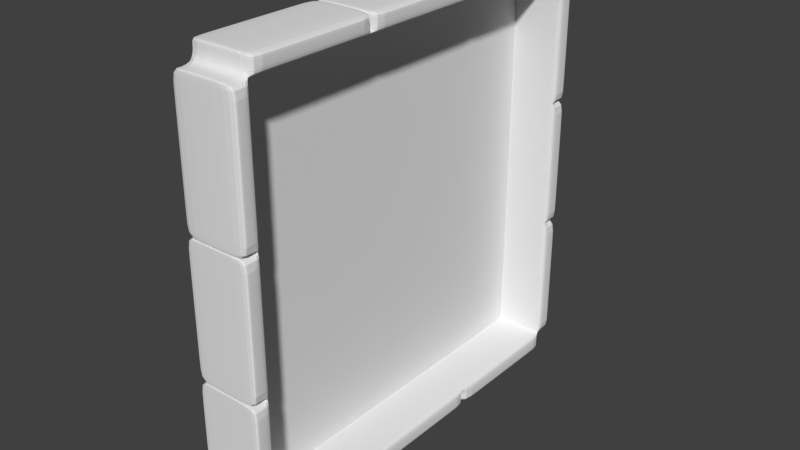 # Source: bomb_base2.blend  (saved by Blender 2.79.0; exported with 4.5.12 LTS)
import bpy
from mathutils import Matrix  # noqa: F401  (used for matrix-valued properties, if any)

bpy.ops.wm.read_factory_settings(use_empty=True)
scene = bpy.context.scene
scene.name = 'Scene'

# ---- collections
col_collection_1 = bpy.data.collections.new('Collection 1'); scene.collection.children.link(col_collection_1)

# ---- world
world_world = bpy.data.worlds.new('World'); scene.world = world_world
world_world.color = (0.05088, 0.05088, 0.05088)
world_world.use_sun_shadow = False
world_world.sun_shadow_jitter_overblur = 0.0
world_world.cycles.sampling_method = 'MANUAL'

# ---- meshes
me_cube_001 = bpy.data.meshes.new('Cube.001')
me_cube_001.from_pydata([(0.1589, -3.031, 3.236), (0.1589, -3.031, -3.056), (0.1589, 3.186, 3.236), (0.1589, 3.186, -3.056), (1.181, -3.031, 3.236), (1.181, -3.031, -3.056), (1.181, 3.186, 3.236), (1.181, 3.186, -3.056), (0.1589, 1.065, 3.236), (0.1589, -1.009, 3.236), (0.1589, -1.009, -3.056), (0.1589, 1.065, -3.056), (1.181, -1.009, 3.236), (1.181, 1.065, 3.236), (1.181, 1.065, -3.056), (1.181, -1.009, -3.056), (0.1589, -3.031, 1.111), (0.1589, 3.186, 1.111), (1.181, 3.186, 1.111), (1.181, -3.031, 1.111), (0.1589, -1.009, 1.111), (0.1589, 1.065, 1.111), (0.1589, -3.031, -0.9651), (0.1589, 3.186, -0.9651), (1.181, 3.186, -0.9651), (1.181, -3.031, -0.9651), (0.1589, -1.009, -0.9651), (0.1589, 1.065, -0.9651), (0.1589, 3.461, -0.9651), (1.181, 3.461, -0.9651), (1.181, 3.461, -3.056), (0.1589, 3.461, -3.056), (1.181, -3.306, -0.9651), (0.1589, -3.306, -0.9651), (0.1589, -3.306, -3.056), (1.181, -3.306, -3.056), (0.1589, -1.009, 3.511), (0.1589, -3.031, 3.511), (1.181, -3.031, 3.511), (1.181, -1.009, 3.511), (1.181, -1.009, -3.331), (1.181, -3.031, -3.331), (0.1589, -3.031, -3.331), (0.1589, -1.009, -3.331), (1.181, 3.186, -3.331), (1.181, 1.065, -3.331), (0.1589, 1.065, -3.331), (0.1589, 3.186, -3.331), (1.181, 1.065, -3.331), (1.181, -1.009, -3.331), (0.1589, -1.009, -3.331), (0.1589, 1.065, -3.331), (0.1589, 3.186, 3.511), (0.1589, 1.065, 3.511), (1.181, 1.065, 3.511), (1.181, 3.186, 3.511), (0.1589, 1.065, 3.511), (0.1589, -1.009, 3.511), (1.181, -1.009, 3.511), (1.181, 1.065, 3.511), (1.181, -3.306, 3.236), (0.1589, -3.306, 3.236), (0.1589, -3.306, 1.111), (1.181, -3.306, 1.111), (0.1589, 3.461, 3.236), (1.181, 3.461, 3.236), (1.181, 3.461, 1.111), (0.1589, 3.461, 1.111), (1.181, -3.306, 1.111), (0.1589, -3.306, 1.111), (0.1589, -3.306, -0.9651), (1.181, -3.306, -0.9651), (0.1589, 3.461, 1.111), (1.181, 3.461, 1.111), (1.181, 3.461, -0.9651), (0.1589, 3.461, -0.9651), (0.3805, 3.186, 1.111), (0.3805, 3.186, 3.236), (0.3805, 1.065, 3.236), (0.3805, -1.009, -3.056), (0.3805, -3.031, -3.056), (0.3805, -3.031, 1.111), (0.3805, -3.031, 3.236), (0.3805, -1.009, 3.236), (0.3805, 3.186, -3.056), (0.3805, 1.065, -3.056), (0.3805, 1.065, 1.111), (0.3805, -1.009, 1.111), (0.3805, 3.186, -0.9651), (0.3805, -3.031, -0.9651), (0.3805, 1.065, -0.9651), (0.3805, -1.009, -0.9651), (0.1589, -3.031, -2.988), (0.1589, 3.186, -2.988), (1.181, 3.186, -2.988), (1.181, -3.031, -2.988), (0.1589, -1.009, -2.988), (0.1589, 1.065, -2.988), (1.181, 3.461, -2.988), (0.1589, 3.461, -2.988), (0.1589, -3.306, -2.988), (1.181, -3.306, -2.988), (0.3805, 3.186, -2.988), (0.3805, -3.031, -2.988), (0.3805, 1.065, -2.988), (0.3805, -1.009, -2.988), (0.1589, 3.186, -1.04), (1.181, 3.186, -1.04), (1.181, -3.031, -1.04), (0.1589, -1.009, -1.04), (0.1589, 1.065, -1.04), (1.181, 3.461, -1.04), (0.1589, -3.306, -1.04), (0.3805, 3.186, -1.04), (0.3805, -3.031, -1.04), (0.3805, 1.065, -1.04), (0.3805, -1.009, -1.04), (0.1589, -3.031, -1.04), (0.1589, 3.461, -1.04), (1.181, -3.306, -1.04), (0.1589, 3.186, -0.9205), (1.181, 3.186, -0.9205), (1.181, -3.031, -0.9205), (0.1589, -1.009, -0.9205), (0.1589, 1.065, -0.9205), (0.1589, -3.031, -0.9205), (0.1589, -3.306, -0.9205), (1.181, -3.306, -0.9205), (1.181, 3.461, -0.9205), (0.1589, 3.461, -0.9205), (0.3805, 3.186, -0.9205), (0.3805, -3.031, -0.9205), (0.3805, 1.065, -0.9205), (0.3805, -1.009, -0.9205), (0.1589, 3.186, 1.052), (1.181, 3.186, 1.052), (1.181, -3.031, 1.052), (0.1589, -1.009, 1.052), (0.1589, 1.065, 1.052), (0.1589, -3.306, 1.052), (1.181, 3.461, 1.052), (0.3805, 3.186, 1.052), (0.3805, -3.031, 1.052), (0.3805, 1.065, 1.052), (0.3805, -1.009, 1.052), (0.1589, -3.031, 1.052), (1.181, -3.306, 1.052), (0.1589, 3.461, 1.052), (0.1589, 3.186, 1.129), (1.181, 3.186, 1.129), (1.181, -3.031, 1.129), (0.1589, -1.009, 1.129), (0.1589, 1.065, 1.129), (0.1589, -3.031, 1.129), (0.1589, -3.306, 1.129), (1.181, -3.306, 1.129), (1.181, 3.461, 1.129), (0.1589, 3.461, 1.129), (0.3805, 3.186, 1.129), (0.3805, -3.031, 1.129), (0.3805, 1.065, 1.129), (0.3805, -1.009, 1.129), (0.1589, 3.186, 3.148), (1.181, 3.186, 3.148), (1.181, -3.031, 3.148), (0.1589, -1.009, 3.148), (0.1589, 1.065, 3.148), (0.1589, -3.306, 3.148), (1.181, 3.461, 3.148), (0.3805, 3.186, 3.148), (0.3805, -3.031, 3.148), (0.3805, 1.065, 3.148), (0.3805, -1.009, 3.148), (0.1589, -3.031, 3.148), (1.181, -3.306, 3.148), (0.1589, 3.461, 3.148), (0.1589, -2.94, 3.236), (1.181, -2.94, -3.056), (0.1589, -2.94, -3.056), (1.181, -2.94, 3.236), (0.1589, -2.94, 1.111), (0.1589, -2.94, -0.9651), (0.1589, -2.94, 3.511), (1.181, -2.94, 3.511), (1.181, -2.94, -3.331), (0.1589, -2.94, -3.331), (0.3805, -2.94, -3.056), (0.3805, -2.94, 3.236), (0.3805, -2.94, 1.111), (0.3805, -2.94, -0.9651), (0.3805, -2.94, -2.988), (0.1589, -2.94, -2.988), (0.1589, -2.94, -1.04), (0.3805, -2.94, -1.04), (0.3805, -2.94, -0.9205), (0.1589, -2.94, -0.9205), (0.1589, -2.94, 1.052), (0.3805, -2.94, 1.052), (0.3805, -2.94, 1.129), (0.1589, -2.94, 1.129), (0.1589, -2.94, 3.148), (0.3805, -2.94, 3.148), (0.1589, -1.062, -3.056), (1.181, -1.062, 3.236), (0.1589, -1.062, 1.111), (0.1589, -1.062, -0.9651), (0.1589, -1.062, 3.511), (1.181, -1.062, -3.331), (0.3805, -1.062, 3.236), (0.3805, -1.062, -2.988), (0.3805, -1.062, -1.04), (0.3805, -1.062, -0.9205), (0.3805, -1.062, 1.052), (0.3805, -1.062, 1.129), (0.3805, -1.062, 3.148), (0.1589, -1.062, 3.236), (1.181, -1.062, -3.056), (1.181, -1.062, 3.511), (0.1589, -1.062, -3.331), (0.3805, -1.062, -3.056), (0.3805, -1.062, 1.111), (0.3805, -1.062, -0.9651), (0.1589, -1.062, -2.988), (0.1589, -1.062, -1.04), (0.1589, -1.062, -0.9205), (0.1589, -1.062, 1.052), (0.1589, -1.062, 1.129), (0.1589, -1.062, 3.148), (0.1589, -0.924, 3.236), (0.1589, -0.924, -3.056), (1.181, -0.924, 3.236), (1.181, -0.924, -3.056), (0.1589, -0.924, 1.111), (0.1589, -0.924, -0.9651), (1.181, -0.924, -3.331), (0.1589, -0.924, -3.331), (0.1589, -0.924, 3.511), (1.181, -0.924, 3.511), (0.3805, -0.924, 3.236), (0.3805, -0.924, -3.056), (0.3805, -0.924, 1.111), (0.3805, -0.924, -0.9651), (0.3805, -0.924, -2.988), (0.1589, -0.924, -2.988), (0.1589, -0.924, -1.04), (0.3805, -0.924, -1.04), (0.3805, -0.924, -0.9205), (0.1589, -0.924, -0.9205), (0.1589, -0.924, 1.052), (0.3805, -0.924, 1.052), (0.3805, -0.924, 1.129), (0.1589, -0.924, 1.129), (0.1589, -0.924, 3.148), (0.3805, -0.924, 3.148), (0.1589, 0.9855, -3.056), (1.181, 0.9855, 3.236), (0.1589, 0.9855, 1.111), (0.1589, 0.9855, -0.9651), (1.181, 0.9855, -3.331), (0.1589, 0.9855, 3.511), (0.3805, 0.9855, 3.236), (0.3805, 0.9855, -2.988), (0.3805, 0.9855, -1.04), (0.3805, 0.9855, -0.9205), (0.3805, 0.9855, 1.052), (0.3805, 0.9855, 1.129), (0.3805, 0.9855, 3.148), (0.1589, 0.9855, 3.236), (1.181, 0.9855, -3.056), (0.1589, 0.9855, -3.331), (1.181, 0.9855, 3.511), (0.3805, 0.9855, -3.056), (0.3805, 0.9855, 1.111), (0.3805, 0.9855, -0.9651), (0.1589, 0.9855, -2.988), (0.1589, 0.9855, -1.04), (0.1589, 0.9855, -0.9205), (0.1589, 0.9855, 1.052), (0.1589, 0.9855, 1.129), (0.1589, 0.9855, 3.148), (0.1589, 1.136, -3.056), (1.181, 1.136, 3.236), (0.1589, 1.136, 3.236), (1.181, 1.136, -3.056), (0.1589, 1.136, 1.111), (0.1589, 1.136, -0.9651), (1.181, 1.136, -3.331), (0.1589, 1.136, -3.331), (0.1589, 1.136, 3.511), (1.181, 1.136, 3.511), (0.3805, 1.136, 3.236), (0.3805, 1.136, -3.056), (0.3805, 1.136, 1.111), (0.3805, 1.136, -0.9651), (0.3805, 1.136, -2.988), (0.1589, 1.136, -2.988), (0.1589, 1.136, -1.04), (0.3805, 1.136, -1.04), (0.3805, 1.136, -0.9205), (0.1589, 1.136, -0.9205), (0.1589, 1.136, 1.052), (0.3805, 1.136, 1.052), (0.3805, 1.136, 1.129), (0.1589, 1.136, 1.129), (0.1589, 1.136, 3.148), (0.3805, 1.136, 3.148), (0.1589, 3.15, -3.056), (1.181, 3.15, 3.236), (0.1589, 3.15, 1.111), (0.1589, 3.15, -0.9651), (1.181, 3.15, -3.331), (0.1589, 3.15, 3.511), (0.3805, 3.15, 3.236), (0.3805, 3.15, -2.988), (0.3805, 3.15, -1.04), (0.3805, 3.15, -0.9205), (0.3805, 3.15, 1.052), (0.3805, 3.15, 1.129), (0.3805, 3.15, 3.148), (0.1589, 3.15, 3.236), (1.181, 3.15, -3.056), (0.1589, 3.15, -3.331), (1.181, 3.15, 3.511), (0.3805, 3.15, -3.056), (0.3805, 3.15, 1.111), (0.3805, 3.15, -0.9651), (0.1589, 3.15, -2.988), (0.1589, 3.15, -1.04), (0.1589, 3.15, -0.9205), (0.1589, 3.15, 1.052), (0.1589, 3.15, 1.129), (0.1589, 3.15, 3.148), (1.1, 1.065, 3.236), (1.1, -3.031, -0.9651), (1.1, 3.186, 1.111), (1.1, 3.186, 3.236), (1.1, -1.009, 3.236), (1.1, -3.031, 3.236), (1.1, -3.031, 1.111), (1.1, 3.186, -0.9651), (1.1, -3.031, -3.056), (1.1, -1.009, -3.056), (1.1, 1.065, -3.056), (1.1, 3.186, -3.056), (1.1, 3.186, -2.988), (1.1, -3.031, -2.988), (1.1, -3.031, -1.04), (1.1, 3.186, -1.04), (1.1, -3.031, -0.9205), (1.1, 3.186, -0.9205), (1.1, -3.031, 1.052), (1.1, 3.186, 1.052), (1.1, -3.031, 1.129), (1.1, 3.186, 1.129), (1.1, -3.031, 3.148), (1.1, 3.186, 3.148), (1.1, -2.94, -3.056), (1.1, -2.94, 3.236), (1.1, -1.062, 3.236), (1.1, -1.062, -3.056), (1.1, -0.924, 3.236), (1.1, -0.924, -3.056), (1.1, 0.9855, 3.236), (1.1, 0.9855, -3.056), (1.1, 1.136, 3.236), (1.1, 1.136, -3.056), (1.1, 3.15, 3.236), (1.1, 3.15, -3.056), (0.3805, 3.186, 3.236), (0.3805, -3.031, 1.111), (0.3805, 3.186, -0.9651), (0.3805, -1.009, -3.056), (0.3805, 3.186, -3.056), (0.3805, 3.186, -2.988), (0.3805, -3.031, -2.988), (0.3805, -3.031, -1.04), (0.3805, 3.186, -1.04), (0.3805, -3.031, -0.9205), (0.3805, 3.186, -0.9205), (0.3805, -3.031, 1.052), (0.3805, 3.186, 1.052), (0.3805, -3.031, 1.129), (0.3805, 3.186, 1.129), (0.3805, -3.031, 3.148), (0.3805, 3.186, 3.148), (0.3805, -2.94, -3.056), (0.3805, -2.94, 3.236), (0.3805, -1.062, 3.236), (0.3805, -1.062, -3.056), (0.3805, -0.924, 3.236), (0.3805, -0.924, -3.056), (0.3805, 0.9855, 3.236), (0.3805, 0.9855, -3.056), (0.3805, 1.136, 3.236), (0.3805, 1.136, -3.056), (0.3805, 3.15, 3.236), (0.3805, 3.15, -3.056), (0.3805, 1.065, 3.236), (0.3805, -3.031, -0.9651), (0.3805, 3.186, 1.111), (0.3805, -1.009, 3.236), (0.3805, -3.031, 3.236), (0.3805, -3.031, -3.056), (0.3805, 1.065, -3.056), (0.1589, -3.292, -0.9651), (1.181, -3.292, -0.9651), (0.1589, -3.292, -3.056), (1.181, -3.292, -3.056), (1.181, -3.292, -2.988), (0.1589, -3.292, -2.988), (1.181, -3.292, -1.04), (0.1589, -3.292, -1.04), (0.1589, -3.277, 1.111), (1.181, -3.277, 1.111), (0.1589, -3.277, -0.9651), (1.181, -3.277, -0.9651), (1.181, -3.277, -0.9205), (0.1589, -3.277, -0.9205), (1.181, -3.277, 1.052), (0.1589, -3.277, 1.052), (0.1589, -3.249, 3.236), (1.181, -3.249, 3.236), (0.1589, -3.249, 1.111), (1.181, -3.249, 1.111), (1.181, -3.249, 1.129), (0.1589, -3.249, 1.129), (1.181, -3.249, 3.148), (0.1589, -3.249, 3.148), (0.1589, -1.009, 3.445), (0.1589, 1.065, 3.445), (1.181, -1.009, 3.445), (1.181, 1.065, 3.445), (1.181, -0.924, 3.445), (0.1589, -0.924, 3.445), (1.181, 0.9855, 3.445), (0.1589, 0.9855, 3.445), (0.1589, -3.031, 3.448), (0.1589, -1.009, 3.448), (1.181, -3.031, 3.448), (1.181, -1.009, 3.448), (1.181, -2.94, 3.448), (0.1589, -2.94, 3.448), (1.181, -1.062, 3.448), (0.1589, -1.062, 3.448), (0.1589, 1.065, 3.462), (0.1589, 3.186, 3.462), (1.181, 1.065, 3.462), (1.181, 3.186, 3.462), (1.181, 1.136, 3.462), (0.1589, 1.136, 3.462), (1.181, 3.15, 3.462), (0.1589, 3.15, 3.462), (1.181, 3.406, 1.111), (0.1589, 3.406, 1.111), (1.181, 3.406, -0.9651), (0.1589, 3.406, -0.9651), (0.1589, 3.406, -0.9205), (1.181, 3.406, -0.9205), (0.1589, 3.406, 1.052), (1.181, 3.406, 1.052), (1.181, 3.397, 3.236), (0.1589, 3.397, 3.236), (1.181, 3.397, 1.111), (0.1589, 3.397, 1.111), (0.1589, 3.397, 1.129), (1.181, 3.397, 1.129), (0.1589, 3.397, 3.148), (1.181, 3.397, 3.148), (1.181, 3.388, -0.9651), (0.1589, 3.388, -0.9651), (1.181, 3.388, -3.056), (0.1589, 3.388, -3.056), (0.1589, 3.388, -2.988), (1.181, 3.388, -2.988), (0.1589, 3.388, -1.04), (1.181, 3.388, -1.04), (1.181, -1.009, -3.271), (1.181, 1.065, -3.271), (0.1589, -1.009, -3.271), (0.1589, 1.065, -3.271), (0.1589, -0.924, -3.271), (1.181, -0.924, -3.271), (0.1589, 0.9855, -3.271), (1.181, 0.9855, -3.271), (1.181, 1.065, -3.271), (1.181, 3.186, -3.271), (0.1589, 1.065, -3.271), (0.1589, 3.186, -3.271), (0.1589, 1.136, -3.271), (1.181, 1.136, -3.271), (0.1589, 3.15, -3.271), (1.181, 3.15, -3.271), (1.181, -3.031, -3.271), (1.181, -1.009, -3.271), (0.1589, -3.031, -3.271), (0.1589, -1.009, -3.271), (0.1589, -2.94, -3.271), (1.181, -2.94, -3.271), (0.1589, -1.062, -3.271), (1.181, -1.062, -3.271)], [], [(326, 93, 3, 306), (380, 399, 76, 141), (374, 402, 80, 103), (384, 368, 77, 169), (222, 96, 10, 202), (274, 97, 11, 254), (278, 152, 21, 256), (226, 151, 20, 204), (386, 401, 82, 187), (381, 369, 81, 159), (392, 403, 85, 271), (330, 148, 17, 308), (276, 124, 27, 257), (224, 123, 26, 205), (376, 370, 88, 113), (388, 371, 79, 219), (396, 372, 84, 323), (328, 120, 23, 309), (99, 98, 30, 31), (468, 29, 28, 469), (475, 111, 29, 468), (471, 31, 30, 470), (472, 99, 31, 471), (101, 100, 34, 35), (404, 33, 32, 405), (411, 112, 33, 404), (407, 35, 34, 406), (408, 101, 35, 407), (182, 37, 38, 183), (443, 206, 36, 437), (438, 38, 37, 436), (440, 183, 38, 438), (437, 36, 39, 439), (184, 41, 42, 185), (499, 207, 40, 493), (494, 42, 41, 492), (496, 185, 42, 494), (493, 40, 43, 495), (286, 45, 46, 287), (491, 310, 44, 485), (486, 46, 45, 484), (488, 287, 46, 486), (485, 44, 47, 487), (234, 49, 50, 235), (483, 258, 48, 477), (478, 50, 49, 476), (480, 235, 50, 478), (477, 48, 51, 479), (288, 53, 54, 289), (451, 311, 52, 445), (446, 54, 53, 444), (448, 289, 54, 446), (445, 52, 55, 447), (236, 57, 58, 237), (435, 259, 56, 429), (430, 58, 57, 428), (432, 237, 58, 430), (429, 56, 59, 431), (155, 154, 62, 63), (420, 61, 60, 421), (427, 167, 61, 420), (423, 63, 62, 422), (424, 155, 63, 423), (157, 156, 66, 67), (460, 65, 64, 461), (467, 168, 65, 460), (463, 67, 66, 462), (464, 157, 67, 463), (127, 126, 70, 71), (412, 69, 68, 413), (419, 139, 69, 412), (415, 71, 70, 414), (416, 127, 71, 415), (129, 128, 74, 75), (452, 73, 72, 453), (459, 140, 73, 452), (455, 75, 74, 454), (456, 129, 75, 455), (190, 103, 80, 186), (294, 104, 85, 291), (242, 105, 79, 239), (250, 161, 87, 240), (302, 160, 86, 292), (198, 159, 81, 188), (246, 133, 91, 241), (298, 132, 90, 293), (194, 131, 89, 189), (389, 400, 83, 238), (393, 397, 78, 290), (377, 398, 89, 131), (245, 116, 105, 242), (297, 115, 104, 294), (193, 114, 103, 190), (410, 119, 101, 408), (406, 34, 100, 409), (119, 112, 100, 101), (474, 118, 99, 472), (470, 30, 98, 473), (118, 111, 98, 99), (372, 373, 102, 84), (275, 110, 97, 274), (223, 109, 96, 222), (375, 374, 103, 114), (327, 106, 93, 326), (309, 23, 106, 327), (398, 375, 114, 89), (205, 26, 109, 223), (257, 27, 110, 275), (28, 29, 111, 118), (469, 28, 118, 474), (32, 33, 112, 119), (405, 32, 119, 410), (189, 89, 114, 193), (293, 90, 115, 297), (241, 91, 116, 245), (409, 100, 112, 411), (473, 98, 111, 475), (373, 376, 113, 102), (379, 377, 131, 142), (197, 142, 131, 194), (301, 143, 132, 298), (249, 144, 133, 246), (458, 147, 129, 456), (454, 74, 128, 457), (147, 140, 128, 129), (418, 146, 127, 416), (414, 70, 126, 417), (146, 139, 126, 127), (329, 134, 120, 328), (225, 137, 123, 224), (277, 138, 124, 276), (370, 378, 130, 88), (256, 21, 138, 277), (204, 20, 137, 225), (308, 17, 134, 329), (68, 69, 139, 146), (413, 68, 146, 418), (72, 73, 140, 147), (453, 72, 147, 458), (240, 87, 144, 249), (292, 86, 143, 301), (188, 81, 142, 197), (369, 379, 142, 81), (457, 128, 140, 459), (417, 126, 139, 419), (378, 380, 141, 130), (201, 170, 159, 198), (305, 171, 160, 302), (253, 172, 161, 250), (466, 175, 157, 464), (462, 66, 156, 465), (175, 168, 156, 157), (426, 174, 155, 424), (422, 62, 154, 425), (174, 167, 154, 155), (331, 162, 148, 330), (383, 381, 159, 170), (227, 165, 151, 226), (279, 166, 152, 278), (399, 382, 158, 76), (267, 8, 166, 279), (215, 9, 165, 227), (401, 383, 170, 82), (319, 2, 162, 331), (60, 61, 167, 174), (421, 60, 174, 426), (64, 65, 168, 175), (461, 64, 175, 466), (238, 83, 172, 253), (290, 78, 171, 305), (187, 82, 170, 201), (465, 156, 168, 467), (425, 154, 167, 427), (382, 384, 169, 158), (208, 187, 201, 214), (0, 176, 200, 173), (173, 200, 199, 153), (214, 201, 198, 213), (220, 188, 197, 212), (16, 180, 196, 145), (145, 196, 195, 125), (212, 197, 194, 211), (221, 189, 193, 210), (22, 181, 192, 117), (117, 192, 191, 92), (210, 193, 190, 209), (211, 194, 189, 221), (213, 198, 188, 220), (209, 190, 186, 219), (498, 218, 185, 496), (492, 41, 184, 497), (207, 184, 185, 218), (442, 217, 183, 440), (436, 37, 182, 441), (206, 182, 183, 217), (402, 385, 186, 80), (125, 195, 181, 22), (387, 386, 187, 208), (153, 199, 180, 16), (92, 191, 178, 1), (400, 387, 208, 83), (36, 206, 217, 39), (439, 39, 217, 442), (40, 207, 218, 43), (495, 43, 218, 498), (105, 209, 219, 79), (161, 213, 220, 87), (133, 211, 221, 91), (116, 210, 209, 105), (91, 221, 210, 116), (144, 212, 211, 133), (87, 220, 212, 144), (172, 214, 213, 161), (83, 208, 214, 172), (176, 215, 227, 200), (200, 227, 226, 199), (180, 204, 225, 196), (196, 225, 224, 195), (181, 205, 223, 192), (192, 223, 222, 191), (497, 184, 207, 499), (441, 182, 206, 443), (385, 388, 219, 186), (195, 224, 205, 181), (199, 226, 204, 180), (191, 222, 202, 178), (260, 238, 253, 266), (9, 228, 252, 165), (165, 252, 251, 151), (266, 253, 250, 265), (272, 240, 249, 264), (20, 232, 248, 137), (137, 248, 247, 123), (264, 249, 246, 263), (273, 241, 245, 262), (26, 233, 244, 109), (109, 244, 243, 96), (262, 245, 242, 261), (391, 389, 238, 260), (263, 246, 241, 273), (265, 250, 240, 272), (261, 242, 239, 271), (434, 270, 237, 432), (428, 57, 236, 433), (259, 236, 237, 270), (482, 269, 235, 480), (476, 49, 234, 481), (258, 234, 235, 269), (123, 247, 233, 26), (371, 390, 239, 79), (151, 251, 232, 20), (96, 243, 229, 10), (48, 258, 269, 51), (479, 51, 269, 482), (56, 259, 270, 59), (431, 59, 270, 434), (104, 261, 271, 85), (160, 265, 272, 86), (132, 263, 273, 90), (397, 391, 260, 78), (115, 262, 261, 104), (90, 273, 262, 115), (143, 264, 263, 132), (86, 272, 264, 143), (171, 266, 265, 160), (78, 260, 266, 171), (228, 267, 279, 252), (252, 279, 278, 251), (232, 256, 277, 248), (248, 277, 276, 247), (233, 257, 275, 244), (244, 275, 274, 243), (433, 236, 259, 435), (481, 234, 258, 483), (247, 276, 257, 233), (390, 392, 271, 239), (251, 278, 256, 232), (243, 274, 254, 229), (312, 290, 305, 318), (8, 282, 304, 166), (166, 304, 303, 152), (318, 305, 302, 317), (324, 292, 301, 316), (21, 284, 300, 138), (138, 300, 299, 124), (316, 301, 298, 315), (325, 293, 297, 314), (27, 285, 296, 110), (110, 296, 295, 97), (314, 297, 294, 313), (395, 393, 290, 312), (315, 298, 293, 325), (317, 302, 292, 324), (313, 294, 291, 323), (450, 322, 289, 448), (444, 53, 288, 449), (311, 288, 289, 322), (490, 321, 287, 488), (484, 45, 286, 489), (310, 286, 287, 321), (124, 299, 285, 27), (403, 394, 291, 85), (152, 303, 284, 21), (97, 295, 280, 11), (44, 310, 321, 47), (487, 47, 321, 490), (52, 311, 322, 55), (447, 55, 322, 450), (102, 313, 323, 84), (158, 317, 324, 76), (130, 315, 325, 88), (368, 395, 312, 77), (113, 314, 313, 102), (88, 325, 314, 113), (141, 316, 315, 130), (76, 324, 316, 141), (169, 318, 317, 158), (77, 312, 318, 169), (282, 319, 331, 304), (304, 331, 330, 303), (284, 308, 329, 300), (300, 329, 328, 299), (285, 309, 327, 296), (296, 327, 326, 295), (449, 288, 311, 451), (489, 286, 310, 491), (299, 328, 309, 285), (394, 396, 323, 291), (303, 330, 308, 284), (295, 326, 306, 280), (283, 320, 367, 365), (6, 307, 366, 335), (14, 283, 365, 342), (307, 281, 364, 366), (231, 268, 363, 361), (13, 255, 362, 332), (15, 231, 361, 341), (255, 230, 360, 362), (177, 216, 359, 356), (12, 203, 358, 336), (203, 179, 357, 358), (5, 177, 356, 340), (149, 163, 355, 353), (4, 164, 354, 337), (18, 149, 353, 334), (164, 150, 352, 354), (121, 135, 351, 349), (19, 136, 350, 338), (24, 121, 349, 339), (136, 122, 348, 350), (94, 107, 347, 344), (25, 108, 346, 333), (108, 95, 345, 346), (7, 94, 344, 343), (122, 25, 333, 348), (281, 13, 332, 364), (230, 12, 336, 360), (320, 7, 343, 367), (216, 15, 341, 359), (107, 24, 339, 347), (268, 14, 342, 363), (150, 19, 338, 352), (179, 4, 337, 357), (163, 6, 335, 355), (95, 5, 340, 345), (135, 18, 334, 351), (365, 367, 396, 394), (335, 366, 395, 368), (342, 365, 394, 403), (366, 364, 393, 395), (361, 363, 392, 390), (332, 362, 391, 397), (341, 361, 390, 371), (362, 360, 389, 391), (356, 359, 388, 385), (336, 358, 387, 400), (358, 357, 386, 387), (340, 356, 385, 402), (353, 355, 384, 382), (337, 354, 383, 401), (334, 353, 382, 399), (354, 352, 381, 383), (349, 351, 380, 378), (338, 350, 379, 369), (339, 349, 378, 370), (350, 348, 377, 379), (344, 347, 376, 373), (333, 346, 375, 398), (346, 345, 374, 375), (343, 344, 373, 372), (348, 333, 398, 377), (364, 332, 397, 393), (360, 336, 400, 389), (367, 343, 372, 396), (359, 341, 371, 388), (347, 339, 370, 376), (363, 342, 403, 392), (352, 338, 369, 381), (357, 337, 401, 386), (355, 335, 368, 384), (345, 340, 402, 374), (351, 334, 399, 380), (92, 409, 411, 117), (25, 405, 410, 108), (1, 406, 409, 92), (108, 410, 408, 95), (95, 408, 407, 5), (5, 407, 406, 1), (117, 411, 404, 22), (22, 404, 405, 25), (125, 417, 419, 145), (19, 413, 418, 136), (22, 414, 417, 125), (136, 418, 416, 122), (122, 416, 415, 25), (25, 415, 414, 22), (145, 419, 412, 16), (16, 412, 413, 19), (153, 425, 427, 173), (4, 421, 426, 164), (16, 422, 425, 153), (164, 426, 424, 150), (150, 424, 423, 19), (19, 423, 422, 16), (173, 427, 420, 0), (0, 420, 421, 4), (228, 433, 435, 267), (13, 431, 434, 255), (9, 428, 433, 228), (255, 434, 432, 230), (8, 429, 431, 13), (230, 432, 430, 12), (12, 430, 428, 9), (267, 435, 429, 8), (176, 441, 443, 215), (12, 439, 442, 203), (0, 436, 441, 176), (203, 442, 440, 179), (9, 437, 439, 12), (179, 440, 438, 4), (4, 438, 436, 0), (215, 443, 437, 9), (282, 449, 451, 319), (6, 447, 450, 307), (8, 444, 449, 282), (307, 450, 448, 281), (2, 445, 447, 6), (281, 448, 446, 13), (13, 446, 444, 8), (319, 451, 445, 2), (121, 457, 459, 135), (17, 453, 458, 134), (24, 454, 457, 121), (134, 458, 456, 120), (120, 456, 455, 23), (23, 455, 454, 24), (135, 459, 452, 18), (18, 452, 453, 17), (149, 465, 467, 163), (2, 461, 466, 162), (18, 462, 465, 149), (162, 466, 464, 148), (148, 464, 463, 17), (17, 463, 462, 18), (163, 467, 460, 6), (6, 460, 461, 2), (94, 473, 475, 107), (23, 469, 474, 106), (7, 470, 473, 94), (106, 474, 472, 93), (93, 472, 471, 3), (3, 471, 470, 7), (107, 475, 468, 24), (24, 468, 469, 23), (231, 481, 483, 268), (11, 479, 482, 254), (15, 476, 481, 231), (254, 482, 480, 229), (14, 477, 479, 11), (229, 480, 478, 10), (10, 478, 476, 15), (268, 483, 477, 14), (283, 489, 491, 320), (3, 487, 490, 306), (14, 484, 489, 283), (306, 490, 488, 280), (7, 485, 487, 3), (280, 488, 486, 11), (11, 486, 484, 14), (320, 491, 485, 7), (177, 497, 499, 216), (10, 495, 498, 202), (5, 492, 497, 177), (202, 498, 496, 178), (15, 493, 495, 10), (178, 496, 494, 1), (1, 494, 492, 5), (216, 499, 493, 15)])
me_cube_001.use_remesh_preserve_volume = False
me_cube_001.use_remesh_preserve_attributes = False
me_cube_001.use_mirror_vertex_groups = False
me_cube_001.update()

# ---- objects
ob_cube = bpy.data.objects.new('Cube', me_cube_001)

# ---- transforms, parenting, visibility, modifiers, constraints
ob_cube.location = (0.0, 0.0, 0.0)
ob_cube.lineart.crease_threshold = 0.0
_m = ob_cube.modifiers.new('Subsurf', 'SUBSURF')
_m.uv_smooth = 'PRESERVE_CORNERS'
_m.quality = 2
_m.levels = 3
_m.show_only_control_edges = False

# ---- collection membership
col_collection_1.objects.link(ob_cube)

# ---- scene / render settings (as saved in the file)
scene.frame_start = 1; scene.frame_end = 250; scene.frame_set(1)
scene.render.engine = 'CYCLES'
scene.render.resolution_percentage = 50
scene.render.dither_intensity = 0.0
scene.cycles.use_denoising = False
scene.cycles.samples = 128
scene.cycles.sampling_pattern = 'TABULATED_SOBOL'
scene.cycles.use_adaptive_sampling = False
scene.cycles.use_light_tree = False
scene.cycles.blur_glossy = 0.0
scene.cycles.sample_clamp_indirect = 0.0
scene.view_settings.view_transform = 'Standard'
bpy.context.view_layer.update()

# ---- added for rendering (the .blend has no active camera and no usable light): camera, sun
cam_auto = bpy.data.cameras.new('AutoCamera')
cam_auto.lens = 50.0
cam_auto.sensor_width = 36.0
cam_auto.clip_end = 1000.0
ob_auto_camera = bpy.data.objects.new('AutoCamera', cam_auto)
scene.collection.objects.link(ob_auto_camera)
ob_auto_camera.location = (9.62393, -10.6674, 7.25347)
ob_auto_camera.rotation_euler = (1.09748, -7.21219e-08, 0.694738)
scene.camera = ob_auto_camera
light_auto_sun = bpy.data.lights.new('AutoSun', 'SUN')
light_auto_sun.energy = 3.0
light_auto_sun.angle = 0.0523599
ob_auto_sun = bpy.data.objects.new('AutoSun', light_auto_sun)
scene.collection.objects.link(ob_auto_sun)
ob_auto_sun.rotation_euler = (0.872665, 0.174533, 0.523599)
bpy.context.view_layer.update()
